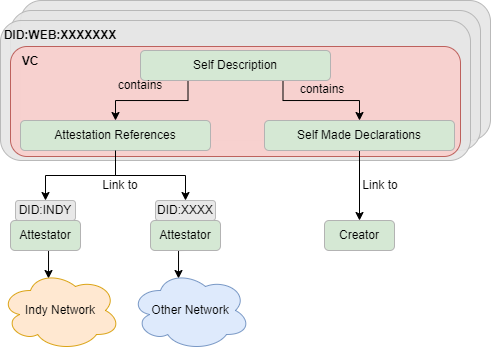

The diagram above was exported from draw.io. Its source (the exported page's mxGraphModel, read from the mxfile embedded in the PNG):
<mxGraphModel dx="1347" dy="745" grid="1" gridSize="10" guides="1" tooltips="1" connect="1" arrows="1" fold="1" page="1" pageScale="1" pageWidth="827" pageHeight="1169" math="0" shadow="0">
  <root>
    <mxCell id="0" />
    <mxCell id="1" parent="0" />
    <mxCell id="UIfGv_2Pb-_jiyKngTiv-19" value="" style="rounded=1;whiteSpace=wrap;html=1;strokeColor=#B3B3B3;fillColor=#E6E6E6;opacity=90;" vertex="1" parent="1">
      <mxGeometry x="170" y="430" width="470" height="140" as="geometry" />
    </mxCell>
    <mxCell id="UIfGv_2Pb-_jiyKngTiv-18" value="" style="rounded=1;whiteSpace=wrap;html=1;strokeColor=#B3B3B3;fillColor=#E6E6E6;opacity=90;" vertex="1" parent="1">
      <mxGeometry x="160" y="440" width="470" height="140" as="geometry" />
    </mxCell>
    <mxCell id="UIfGv_2Pb-_jiyKngTiv-13" value="" style="rounded=1;whiteSpace=wrap;html=1;strokeColor=#B3B3B3;fillColor=#E6E6E6;opacity=90;" vertex="1" parent="1">
      <mxGeometry x="150" y="450" width="470" height="140" as="geometry" />
    </mxCell>
    <mxCell id="UIfGv_2Pb-_jiyKngTiv-37" value="" style="rounded=1;whiteSpace=wrap;html=1;strokeColor=#b85450;fillColor=#f8cecc;opacity=90;" vertex="1" parent="1">
      <mxGeometry x="160" y="476" width="450" height="110" as="geometry" />
    </mxCell>
    <mxCell id="UIfGv_2Pb-_jiyKngTiv-4" style="edgeStyle=orthogonalEdgeStyle;rounded=0;orthogonalLoop=1;jettySize=auto;html=1;exitX=0.25;exitY=1;exitDx=0;exitDy=0;" edge="1" parent="1" source="UIfGv_2Pb-_jiyKngTiv-1" target="UIfGv_2Pb-_jiyKngTiv-2">
      <mxGeometry relative="1" as="geometry" />
    </mxCell>
    <mxCell id="UIfGv_2Pb-_jiyKngTiv-5" style="edgeStyle=orthogonalEdgeStyle;rounded=0;orthogonalLoop=1;jettySize=auto;html=1;exitX=0.75;exitY=1;exitDx=0;exitDy=0;entryX=0.5;entryY=0;entryDx=0;entryDy=0;" edge="1" parent="1" source="UIfGv_2Pb-_jiyKngTiv-1" target="UIfGv_2Pb-_jiyKngTiv-3">
      <mxGeometry relative="1" as="geometry" />
    </mxCell>
    <mxCell id="UIfGv_2Pb-_jiyKngTiv-1" value="Self Description" style="rounded=1;whiteSpace=wrap;html=1;strokeColor=#B3B3B3;fillColor=#D5E8D4;gradientColor=none;" vertex="1" parent="1">
      <mxGeometry x="290" y="480" width="190" height="30" as="geometry" />
    </mxCell>
    <mxCell id="UIfGv_2Pb-_jiyKngTiv-23" style="edgeStyle=orthogonalEdgeStyle;rounded=0;orthogonalLoop=1;jettySize=auto;html=1;exitX=0.5;exitY=1;exitDx=0;exitDy=0;entryX=0.5;entryY=0;entryDx=0;entryDy=0;" edge="1" parent="1" source="UIfGv_2Pb-_jiyKngTiv-2" target="UIfGv_2Pb-_jiyKngTiv-21">
      <mxGeometry relative="1" as="geometry" />
    </mxCell>
    <mxCell id="UIfGv_2Pb-_jiyKngTiv-2" value="Attestation References" style="rounded=1;whiteSpace=wrap;html=1;strokeColor=#B3B3B3;fillColor=#D5E8D4;gradientColor=none;" vertex="1" parent="1">
      <mxGeometry x="170" y="550" width="190" height="30" as="geometry" />
    </mxCell>
    <mxCell id="UIfGv_2Pb-_jiyKngTiv-35" style="edgeStyle=orthogonalEdgeStyle;rounded=0;orthogonalLoop=1;jettySize=auto;html=1;exitX=0.5;exitY=1;exitDx=0;exitDy=0;" edge="1" parent="1" source="UIfGv_2Pb-_jiyKngTiv-3" target="UIfGv_2Pb-_jiyKngTiv-34">
      <mxGeometry relative="1" as="geometry" />
    </mxCell>
    <mxCell id="UIfGv_2Pb-_jiyKngTiv-3" value="Self Made Declarations" style="rounded=1;whiteSpace=wrap;html=1;strokeColor=#B3B3B3;fillColor=#D5E8D4;gradientColor=none;" vertex="1" parent="1">
      <mxGeometry x="414" y="550" width="190" height="30" as="geometry" />
    </mxCell>
    <mxCell id="UIfGv_2Pb-_jiyKngTiv-31" style="edgeStyle=orthogonalEdgeStyle;rounded=0;orthogonalLoop=1;jettySize=auto;html=1;exitX=0.5;exitY=1;exitDx=0;exitDy=0;entryX=0.4;entryY=0.1;entryDx=0;entryDy=0;entryPerimeter=0;" edge="1" parent="1" source="UIfGv_2Pb-_jiyKngTiv-6" target="UIfGv_2Pb-_jiyKngTiv-30">
      <mxGeometry relative="1" as="geometry" />
    </mxCell>
    <mxCell id="UIfGv_2Pb-_jiyKngTiv-6" value="Attestator" style="rounded=1;whiteSpace=wrap;html=1;strokeColor=#B3B3B3;fillColor=#D5E8D4;gradientColor=none;" vertex="1" parent="1">
      <mxGeometry x="160" y="650" width="70" height="30" as="geometry" />
    </mxCell>
    <mxCell id="UIfGv_2Pb-_jiyKngTiv-9" value="Link to" style="text;html=1;strokeColor=none;fillColor=none;align=center;verticalAlign=middle;whiteSpace=wrap;rounded=0;" vertex="1" parent="1">
      <mxGeometry x="240" y="600" width="60" height="30" as="geometry" />
    </mxCell>
    <mxCell id="UIfGv_2Pb-_jiyKngTiv-14" value="&lt;b&gt;DID:WEB:XXXXXXX&lt;/b&gt;" style="text;html=1;strokeColor=none;fillColor=none;align=center;verticalAlign=middle;whiteSpace=wrap;rounded=0;" vertex="1" parent="1">
      <mxGeometry x="180" y="450" width="60" height="30" as="geometry" />
    </mxCell>
    <mxCell id="UIfGv_2Pb-_jiyKngTiv-15" value="contains" style="text;html=1;strokeColor=none;fillColor=none;align=center;verticalAlign=middle;whiteSpace=wrap;rounded=0;" vertex="1" parent="1">
      <mxGeometry x="260" y="500" width="60" height="30" as="geometry" />
    </mxCell>
    <mxCell id="UIfGv_2Pb-_jiyKngTiv-16" value="contains" style="text;html=1;strokeColor=none;fillColor=none;align=center;verticalAlign=middle;whiteSpace=wrap;rounded=0;" vertex="1" parent="1">
      <mxGeometry x="442" y="504" width="60" height="30" as="geometry" />
    </mxCell>
    <mxCell id="UIfGv_2Pb-_jiyKngTiv-21" value="DID:INDY" style="rounded=1;whiteSpace=wrap;html=1;strokeColor=#B3B3B3;fillColor=#E6E6E6;opacity=90;" vertex="1" parent="1">
      <mxGeometry x="165" y="630" width="60" height="20" as="geometry" />
    </mxCell>
    <mxCell id="UIfGv_2Pb-_jiyKngTiv-33" style="edgeStyle=orthogonalEdgeStyle;rounded=0;orthogonalLoop=1;jettySize=auto;html=1;exitX=0.5;exitY=1;exitDx=0;exitDy=0;entryX=0.4;entryY=0.1;entryDx=0;entryDy=0;entryPerimeter=0;" edge="1" parent="1" source="UIfGv_2Pb-_jiyKngTiv-25" target="UIfGv_2Pb-_jiyKngTiv-32">
      <mxGeometry relative="1" as="geometry" />
    </mxCell>
    <mxCell id="UIfGv_2Pb-_jiyKngTiv-25" value="Attestator" style="rounded=1;whiteSpace=wrap;html=1;strokeColor=#B3B3B3;fillColor=#D5E8D4;gradientColor=none;" vertex="1" parent="1">
      <mxGeometry x="300" y="650" width="70" height="30" as="geometry" />
    </mxCell>
    <mxCell id="UIfGv_2Pb-_jiyKngTiv-26" value="DID:XXXX" style="rounded=1;whiteSpace=wrap;html=1;strokeColor=#B3B3B3;fillColor=#E6E6E6;opacity=90;" vertex="1" parent="1">
      <mxGeometry x="305" y="630" width="60" height="20" as="geometry" />
    </mxCell>
    <mxCell id="UIfGv_2Pb-_jiyKngTiv-27" style="edgeStyle=orthogonalEdgeStyle;rounded=0;orthogonalLoop=1;jettySize=auto;html=1;exitX=0.5;exitY=1;exitDx=0;exitDy=0;entryX=0.5;entryY=0;entryDx=0;entryDy=0;" edge="1" parent="1" source="UIfGv_2Pb-_jiyKngTiv-2" target="UIfGv_2Pb-_jiyKngTiv-26">
      <mxGeometry relative="1" as="geometry">
        <mxPoint x="275" y="590" as="sourcePoint" />
        <mxPoint x="205" y="640" as="targetPoint" />
      </mxGeometry>
    </mxCell>
    <mxCell id="UIfGv_2Pb-_jiyKngTiv-30" value="Indy Network" style="ellipse;shape=cloud;whiteSpace=wrap;html=1;strokeColor=#d79b00;fillColor=#ffe6cc;opacity=90;" vertex="1" parent="1">
      <mxGeometry x="150" y="700" width="120" height="80" as="geometry" />
    </mxCell>
    <mxCell id="UIfGv_2Pb-_jiyKngTiv-32" value="Other Network" style="ellipse;shape=cloud;whiteSpace=wrap;html=1;strokeColor=#6c8ebf;fillColor=#dae8fc;opacity=90;" vertex="1" parent="1">
      <mxGeometry x="280" y="700" width="120" height="80" as="geometry" />
    </mxCell>
    <mxCell id="UIfGv_2Pb-_jiyKngTiv-34" value="Creator" style="rounded=1;whiteSpace=wrap;html=1;strokeColor=#B3B3B3;fillColor=#D5E8D4;gradientColor=none;" vertex="1" parent="1">
      <mxGeometry x="474" y="650" width="70" height="30" as="geometry" />
    </mxCell>
    <mxCell id="UIfGv_2Pb-_jiyKngTiv-36" value="Link to" style="text;html=1;strokeColor=none;fillColor=none;align=center;verticalAlign=middle;whiteSpace=wrap;rounded=0;" vertex="1" parent="1">
      <mxGeometry x="500" y="600" width="60" height="30" as="geometry" />
    </mxCell>
    <mxCell id="UIfGv_2Pb-_jiyKngTiv-38" value="&lt;b&gt;VC&lt;/b&gt;" style="text;html=1;strokeColor=none;fillColor=none;align=center;verticalAlign=middle;whiteSpace=wrap;rounded=0;" vertex="1" parent="1">
      <mxGeometry x="150" y="476" width="60" height="30" as="geometry" />
    </mxCell>
  </root>
</mxGraphModel>